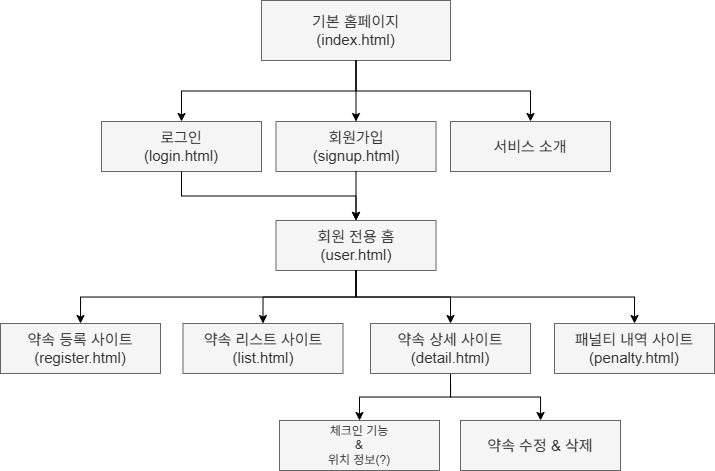

The diagram above was exported from draw.io. Its source (the exported page's mxGraphModel, read from the mxfile embedded in the PNG):
<mxGraphModel dx="859" dy="471" grid="1" gridSize="10" guides="1" tooltips="1" connect="1" arrows="1" fold="1" page="1" pageScale="1" pageWidth="1390" pageHeight="980" math="0" shadow="0">
  <root>
    <mxCell id="0" />
    <mxCell id="1" parent="0" />
    <mxCell id="1PxKiPK5xcr81pw5trjf-7" style="edgeStyle=orthogonalEdgeStyle;rounded=0;orthogonalLoop=1;jettySize=auto;html=1;exitX=0.5;exitY=1;exitDx=0;exitDy=0;exitPerimeter=0;" parent="1" source="kWktK3k7pAgkQVLtngOU-2" target="kWktK3k7pAgkQVLtngOU-4" edge="1">
      <mxGeometry relative="1" as="geometry" />
    </mxCell>
    <mxCell id="kWktK3k7pAgkQVLtngOU-2" value="&lt;span style=&quot;font-size: 15px;&quot;&gt;기본 홈페이지&lt;/span&gt;&lt;br&gt;&lt;div&gt;&lt;span&gt;&lt;font style=&quot;font-size: 15px;&quot;&gt;(index.html)&lt;/font&gt;&lt;/span&gt;&lt;/div&gt;" style="rounded=0;whiteSpace=wrap;html=1;strokeColor=#666666;align=center;verticalAlign=middle;fontFamily=Helvetica;fontSize=12;fontColor=#333333;fillColor=#f5f5f5;points=[[0,0,0,0,0],[0,0.25,0,0,0],[0,0.5,0,0,0],[0,0.75,0,0,0],[0,1,0,0,0],[0.11,1,0,0,1],[0.25,0,0,0,0],[0.25,1,0,0,0],[0.36,0.99,0,0,0],[0.5,0,0,0,0],[0.5,1,0,0,0],[0.63,1,0,0,0],[0.75,0,0,0,0],[0.75,1,0,0,0],[0.89,1,0,0,0],[1,0,0,0,0],[1,0.25,0,0,0],[1,0.5,0,0,0],[1,0.75,0,0,0],[1,1,0,0,0]];flipH=1;" parent="1" vertex="1">
      <mxGeometry x="579" y="20" width="189" height="60" as="geometry" />
    </mxCell>
    <mxCell id="kWktK3k7pAgkQVLtngOU-3" value="회원가입&lt;div&gt;(signup.html)&lt;/div&gt;" style="rounded=0;whiteSpace=wrap;html=1;strokeColor=#666666;align=center;verticalAlign=middle;fontFamily=Helvetica;fontSize=15;fontColor=#333333;fillColor=#f5f5f5;points=[[0,0,0,0,0],[0,0.25,0,0,0],[0,0.5,0,0,0],[0,0.75,0,0,0],[0,1,0,0,0],[0.11,1,0,0,1],[0.25,0,0,0,0],[0.25,1,0,0,0],[0.36,0.99,0,0,0],[0.5,0,0,0,0],[0.5,1,0,0,0],[0.63,1,0,0,0],[0.75,0,0,0,0],[0.75,1,0,0,0],[0.89,1,0,0,0],[1,0,0,0,0],[1,0.25,0,0,0],[1,0.5,0,0,0],[1,0.75,0,0,0],[1,1,0,0,0]];flipH=1;" parent="1" vertex="1">
      <mxGeometry x="593.5" y="141" width="160" height="50" as="geometry" />
    </mxCell>
    <mxCell id="kWktK3k7pAgkQVLtngOU-4" value="&lt;span&gt;로그인&lt;br&gt;(login.html)&lt;/span&gt;" style="rounded=0;whiteSpace=wrap;html=1;strokeColor=#666666;align=center;verticalAlign=middle;fontFamily=Helvetica;fontSize=15;fontColor=#333333;fillColor=#f5f5f5;points=[[0,0,0,0,0],[0,0.25,0,0,0],[0,0.5,0,0,0],[0,0.75,0,0,0],[0,1,0,0,0],[0.11,1,0,0,1],[0.25,0,0,0,0],[0.25,1,0,0,0],[0.36,0.99,0,0,0],[0.5,0,0,0,0],[0.5,1,0,0,0],[0.63,1,0,0,0],[0.75,0,0,0,0],[0.75,1,0,0,0],[0.89,1,0,0,0],[1,0,0,0,0],[1,0.25,0,0,0],[1,0.5,0,0,0],[1,0.75,0,0,0],[1,1,0,0,0]];flipH=1;" parent="1" vertex="1">
      <mxGeometry x="419" y="141" width="160" height="50" as="geometry" />
    </mxCell>
    <mxCell id="kWktK3k7pAgkQVLtngOU-6" value="&lt;span&gt;서비스 소개&lt;/span&gt;" style="rounded=0;whiteSpace=wrap;html=1;strokeColor=#666666;align=center;verticalAlign=middle;fontFamily=Helvetica;fontSize=15;fontColor=#333333;fillColor=#f5f5f5;points=[[0,0,0,0,0],[0,0.25,0,0,0],[0,0.5,0,0,0],[0,0.75,0,0,0],[0,1,0,0,0],[0.11,1,0,0,1],[0.25,0,0,0,0],[0.25,1,0,0,0],[0.36,0.99,0,0,0],[0.5,0,0,0,0],[0.5,1,0,0,0],[0.63,1,0,0,0],[0.75,0,0,0,0],[0.75,1,0,0,0],[0.89,1,0,0,0],[1,0,0,0,0],[1,0.25,0,0,0],[1,0.5,0,0,0],[1,0.75,0,0,0],[1,1,0,0,0]];flipH=1;" parent="1" vertex="1">
      <mxGeometry x="768" y="141" width="160" height="50" as="geometry" />
    </mxCell>
    <mxCell id="1PxKiPK5xcr81pw5trjf-5" style="edgeStyle=orthogonalEdgeStyle;rounded=0;orthogonalLoop=1;jettySize=auto;html=1;exitX=0.5;exitY=1;exitDx=0;exitDy=0;exitPerimeter=0;entryX=0.5;entryY=0;entryDx=0;entryDy=0;entryPerimeter=0;" parent="1" source="kWktK3k7pAgkQVLtngOU-2" target="kWktK3k7pAgkQVLtngOU-3" edge="1">
      <mxGeometry relative="1" as="geometry" />
    </mxCell>
    <mxCell id="1PxKiPK5xcr81pw5trjf-6" style="edgeStyle=orthogonalEdgeStyle;rounded=0;orthogonalLoop=1;jettySize=auto;html=1;exitX=0.5;exitY=1;exitDx=0;exitDy=0;exitPerimeter=0;entryX=0.5;entryY=0;entryDx=0;entryDy=0;entryPerimeter=0;" parent="1" source="kWktK3k7pAgkQVLtngOU-2" target="kWktK3k7pAgkQVLtngOU-6" edge="1">
      <mxGeometry relative="1" as="geometry" />
    </mxCell>
    <mxCell id="1PxKiPK5xcr81pw5trjf-10" value="회원 전용 홈&lt;div&gt;(user.html)&lt;/div&gt;" style="rounded=0;whiteSpace=wrap;html=1;strokeColor=#666666;align=center;verticalAlign=middle;fontFamily=Helvetica;fontSize=15;fontColor=#333333;fillColor=#f5f5f5;points=[[0,0,0,0,0],[0,0.25,0,0,0],[0,0.5,0,0,0],[0,0.75,0,0,0],[0,1,0,0,0],[0.11,1,0,0,1],[0.25,0,0,0,0],[0.25,1,0,0,0],[0.36,0.99,0,0,0],[0.5,0,0,0,0],[0.5,1,0,0,0],[0.63,1,0,0,0],[0.75,0,0,0,0],[0.75,1,0,0,0],[0.89,1,0,0,0],[1,0,0,0,0],[1,0.25,0,0,0],[1,0.5,0,0,0],[1,0.75,0,0,0],[1,1,0,0,0]];flipH=1;" parent="1" vertex="1">
      <mxGeometry x="593.5" y="240" width="160" height="50" as="geometry" />
    </mxCell>
    <mxCell id="1PxKiPK5xcr81pw5trjf-11" style="edgeStyle=orthogonalEdgeStyle;rounded=0;orthogonalLoop=1;jettySize=auto;html=1;exitX=0.5;exitY=1;exitDx=0;exitDy=0;exitPerimeter=0;entryX=0.5;entryY=0;entryDx=0;entryDy=0;entryPerimeter=0;" parent="1" source="kWktK3k7pAgkQVLtngOU-3" target="1PxKiPK5xcr81pw5trjf-10" edge="1">
      <mxGeometry relative="1" as="geometry" />
    </mxCell>
    <mxCell id="1PxKiPK5xcr81pw5trjf-12" value="약속 등록 사이트&lt;br&gt;(register.html)" style="rounded=0;whiteSpace=wrap;html=1;strokeColor=#666666;align=center;verticalAlign=middle;fontFamily=Helvetica;fontSize=15;fontColor=#333333;fillColor=#f5f5f5;points=[[0,0,0,0,0],[0,0.25,0,0,0],[0,0.5,0,0,0],[0,0.75,0,0,0],[0,1,0,0,0],[0.11,1,0,0,1],[0.25,0,0,0,0],[0.25,1,0,0,0],[0.36,0.99,0,0,0],[0.5,0,0,0,0],[0.5,1,0,0,0],[0.63,1,0,0,0],[0.75,0,0,0,0],[0.75,1,0,0,0],[0.89,1,0,0,0],[1,0,0,0,0],[1,0.25,0,0,0],[1,0.5,0,0,0],[1,0.75,0,0,0],[1,1,0,0,0]];flipH=1;" parent="1" vertex="1">
      <mxGeometry x="318" y="343" width="160" height="50" as="geometry" />
    </mxCell>
    <mxCell id="1PxKiPK5xcr81pw5trjf-13" value="약속 리스트 사이트&lt;div&gt;(list.html)&lt;/div&gt;" style="rounded=0;whiteSpace=wrap;html=1;strokeColor=#666666;align=center;verticalAlign=middle;fontFamily=Helvetica;fontSize=15;fontColor=#333333;fillColor=#f5f5f5;points=[[0,0,0,0,0],[0,0.25,0,0,0],[0,0.5,0,0,0],[0,0.75,0,0,0],[0,1,0,0,0],[0.11,1,0,0,1],[0.25,0,0,0,0],[0.25,1,0,0,0],[0.36,0.99,0,0,0],[0.5,0,0,0,0],[0.5,1,0,0,0],[0.63,1,0,0,0],[0.75,0,0,0,0],[0.75,1,0,0,0],[0.89,1,0,0,0],[1,0,0,0,0],[1,0.25,0,0,0],[1,0.5,0,0,0],[1,0.75,0,0,0],[1,1,0,0,0]];flipH=1;" parent="1" vertex="1">
      <mxGeometry x="500.5" y="343" width="160" height="50" as="geometry" />
    </mxCell>
    <mxCell id="1PxKiPK5xcr81pw5trjf-22" style="edgeStyle=orthogonalEdgeStyle;rounded=0;orthogonalLoop=1;jettySize=auto;html=1;exitX=0.5;exitY=1;exitDx=0;exitDy=0;exitPerimeter=0;" parent="1" source="1PxKiPK5xcr81pw5trjf-14" target="1PxKiPK5xcr81pw5trjf-20" edge="1">
      <mxGeometry relative="1" as="geometry" />
    </mxCell>
    <mxCell id="1PxKiPK5xcr81pw5trjf-23" style="edgeStyle=orthogonalEdgeStyle;rounded=0;orthogonalLoop=1;jettySize=auto;html=1;exitX=0.5;exitY=1;exitDx=0;exitDy=0;exitPerimeter=0;" parent="1" source="1PxKiPK5xcr81pw5trjf-14" target="1PxKiPK5xcr81pw5trjf-21" edge="1">
      <mxGeometry relative="1" as="geometry" />
    </mxCell>
    <mxCell id="1PxKiPK5xcr81pw5trjf-14" value="&lt;span&gt;약속 상세 사이트&lt;br&gt;(detail.html)&lt;/span&gt;" style="rounded=0;whiteSpace=wrap;html=1;strokeColor=#666666;align=center;verticalAlign=middle;fontFamily=Helvetica;fontSize=15;fontColor=#333333;fillColor=#f5f5f5;points=[[0,0,0,0,0],[0,0.25,0,0,0],[0,0.5,0,0,0],[0,0.75,0,0,0],[0,1,0,0,0],[0.11,1,0,0,1],[0.25,0,0,0,0],[0.25,1,0,0,0],[0.36,0.99,0,0,0],[0.5,0,0,0,0],[0.5,1,0,0,0],[0.63,1,0,0,0],[0.75,0,0,0,0],[0.75,1,0,0,0],[0.89,1,0,0,0],[1,0,0,0,0],[1,0.25,0,0,0],[1,0.5,0,0,0],[1,0.75,0,0,0],[1,1,0,0,0]];flipH=1;" parent="1" vertex="1">
      <mxGeometry x="688" y="343" width="160" height="50" as="geometry" />
    </mxCell>
    <mxCell id="1PxKiPK5xcr81pw5trjf-15" value="패널티 내역 사이트&lt;br&gt;(penalty.html)" style="rounded=0;whiteSpace=wrap;html=1;strokeColor=#666666;align=center;verticalAlign=middle;fontFamily=Helvetica;fontSize=15;fontColor=#333333;fillColor=#f5f5f5;points=[[0,0,0,0,0],[0,0.25,0,0,0],[0,0.5,0,0,0],[0,0.75,0,0,0],[0,1,0,0,0],[0.11,1,0,0,1],[0.25,0,0,0,0],[0.25,1,0,0,0],[0.36,0.99,0,0,0],[0.5,0,0,0,0],[0.5,1,0,0,0],[0.63,1,0,0,0],[0.75,0,0,0,0],[0.75,1,0,0,0],[0.89,1,0,0,0],[1,0,0,0,0],[1,0.25,0,0,0],[1,0.5,0,0,0],[1,0.75,0,0,0],[1,1,0,0,0]];flipH=1;" parent="1" vertex="1">
      <mxGeometry x="872" y="343" width="160" height="50" as="geometry" />
    </mxCell>
    <mxCell id="1PxKiPK5xcr81pw5trjf-16" style="edgeStyle=orthogonalEdgeStyle;rounded=0;orthogonalLoop=1;jettySize=auto;html=1;exitX=0.5;exitY=1;exitDx=0;exitDy=0;exitPerimeter=0;entryX=0.5;entryY=0;entryDx=0;entryDy=0;entryPerimeter=0;" parent="1" source="1PxKiPK5xcr81pw5trjf-10" target="1PxKiPK5xcr81pw5trjf-12" edge="1">
      <mxGeometry relative="1" as="geometry" />
    </mxCell>
    <mxCell id="1PxKiPK5xcr81pw5trjf-17" style="edgeStyle=orthogonalEdgeStyle;rounded=0;orthogonalLoop=1;jettySize=auto;html=1;exitX=0.5;exitY=1;exitDx=0;exitDy=0;exitPerimeter=0;entryX=0.5;entryY=0;entryDx=0;entryDy=0;entryPerimeter=0;" parent="1" source="1PxKiPK5xcr81pw5trjf-10" target="1PxKiPK5xcr81pw5trjf-13" edge="1">
      <mxGeometry relative="1" as="geometry" />
    </mxCell>
    <mxCell id="1PxKiPK5xcr81pw5trjf-18" style="edgeStyle=orthogonalEdgeStyle;rounded=0;orthogonalLoop=1;jettySize=auto;html=1;exitX=0.5;exitY=1;exitDx=0;exitDy=0;exitPerimeter=0;entryX=0.5;entryY=0;entryDx=0;entryDy=0;entryPerimeter=0;" parent="1" source="1PxKiPK5xcr81pw5trjf-10" target="1PxKiPK5xcr81pw5trjf-14" edge="1">
      <mxGeometry relative="1" as="geometry" />
    </mxCell>
    <mxCell id="1PxKiPK5xcr81pw5trjf-19" style="edgeStyle=orthogonalEdgeStyle;rounded=0;orthogonalLoop=1;jettySize=auto;html=1;exitX=0.5;exitY=1;exitDx=0;exitDy=0;exitPerimeter=0;entryX=0.5;entryY=0;entryDx=0;entryDy=0;entryPerimeter=0;" parent="1" source="1PxKiPK5xcr81pw5trjf-10" target="1PxKiPK5xcr81pw5trjf-15" edge="1">
      <mxGeometry relative="1" as="geometry" />
    </mxCell>
    <mxCell id="1PxKiPK5xcr81pw5trjf-20" value="체크인 기능&lt;div&gt;&amp;amp;&lt;br&gt;위치 정보(?)&lt;/div&gt;" style="rounded=0;whiteSpace=wrap;html=1;strokeColor=#666666;align=center;verticalAlign=middle;fontFamily=Helvetica;fontSize=12;fontColor=#333333;fillColor=#f5f5f5;points=[[0,0,0,0,0],[0,0.25,0,0,0],[0,0.5,0,0,0],[0,0.75,0,0,0],[0,1,0,0,0],[0.11,1,0,0,1],[0.25,0,0,0,0],[0.25,1,0,0,0],[0.36,0.99,0,0,0],[0.5,0,0,0,0],[0.5,1,0,0,0],[0.63,1,0,0,0],[0.75,0,0,0,0],[0.75,1,0,0,0],[0.89,1,0,0,0],[1,0,0,0,0],[1,0.25,0,0,0],[1,0.5,0,0,0],[1,0.75,0,0,0],[1,1,0,0,0]];flipH=1;" parent="1" vertex="1">
      <mxGeometry x="597" y="440" width="160" height="50" as="geometry" />
    </mxCell>
    <mxCell id="1PxKiPK5xcr81pw5trjf-21" value="약속 수정&amp;nbsp;&lt;span style=&quot;background-color: transparent; color: light-dark(rgb(51, 51, 51), rgb(193, 193, 193));&quot;&gt;&amp;amp;&amp;nbsp;&lt;/span&gt;&lt;span style=&quot;background-color: transparent; color: light-dark(rgb(51, 51, 51), rgb(193, 193, 193));&quot;&gt;삭제&lt;/span&gt;" style="rounded=0;whiteSpace=wrap;html=1;strokeColor=#666666;align=center;verticalAlign=middle;fontFamily=Helvetica;fontSize=15;fontColor=#333333;fillColor=#f5f5f5;points=[[0,0,0,0,0],[0,0.25,0,0,0],[0,0.5,0,0,0],[0,0.75,0,0,0],[0,1,0,0,0],[0.11,1,0,0,1],[0.25,0,0,0,0],[0.25,1,0,0,0],[0.36,0.99,0,0,0],[0.5,0,0,0,0],[0.5,1,0,0,0],[0.63,1,0,0,0],[0.75,0,0,0,0],[0.75,1,0,0,0],[0.89,1,0,0,0],[1,0,0,0,0],[1,0.25,0,0,0],[1,0.5,0,0,0],[1,0.75,0,0,0],[1,1,0,0,0]];flipH=1;" parent="1" vertex="1">
      <mxGeometry x="778" y="440" width="160" height="50" as="geometry" />
    </mxCell>
    <mxCell id="1PxKiPK5xcr81pw5trjf-24" style="edgeStyle=orthogonalEdgeStyle;rounded=0;orthogonalLoop=1;jettySize=auto;html=1;exitX=0.5;exitY=1;exitDx=0;exitDy=0;exitPerimeter=0;entryX=0.5;entryY=0;entryDx=0;entryDy=0;entryPerimeter=0;" parent="1" source="kWktK3k7pAgkQVLtngOU-4" target="1PxKiPK5xcr81pw5trjf-10" edge="1">
      <mxGeometry relative="1" as="geometry" />
    </mxCell>
  </root>
</mxGraphModel>